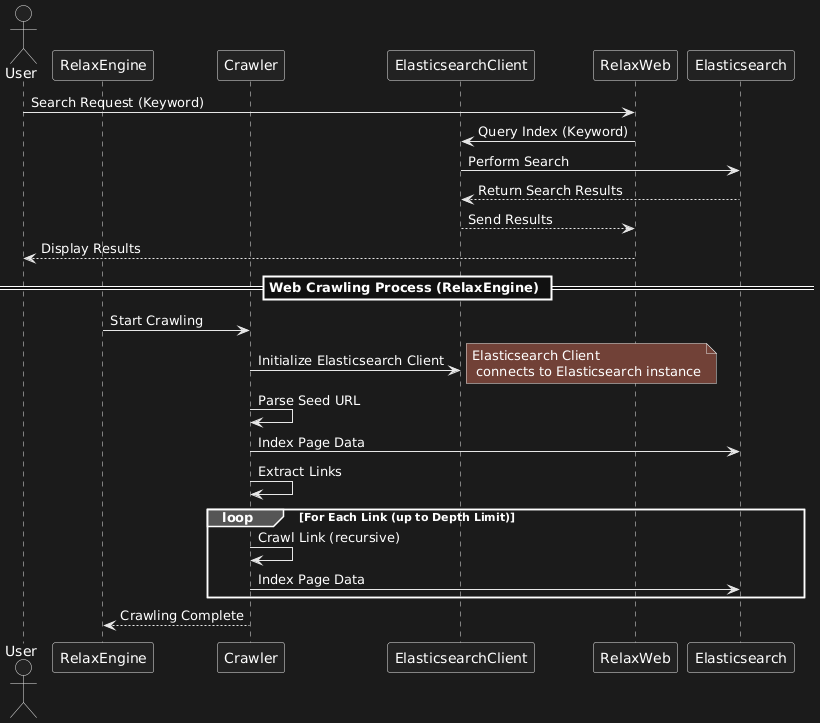

The diagram above was rendered by PlantUML. Its source (embedded in the PNG):
@startuml
actor User
participant "RelaxEngine" as RE
participant "Crawler" as C
participant "ElasticsearchClient" as ESC
participant "RelaxWeb" as RW
participant "Elasticsearch" as ES

User -> RW: Search Request (Keyword)
RW -> ESC: Query Index (Keyword)
ESC -> ES: Perform Search
ES --> ESC: Return Search Results
ESC --> RW: Send Results
RW --> User: Display Results

== Web Crawling Process (RelaxEngine) ==
RE -> C: Start Crawling
C -> ESC: Initialize Elasticsearch Client
note right: Elasticsearch Client \n connects to Elasticsearch instance

C -> C: Parse Seed URL
C -> ES: Index Page Data
C -> C: Extract Links
loop For Each Link (up to Depth Limit)
    C -> C: Crawl Link (recursive)
    C -> ES: Index Page Data
end
C --> RE: Crawling Complete
@enduml